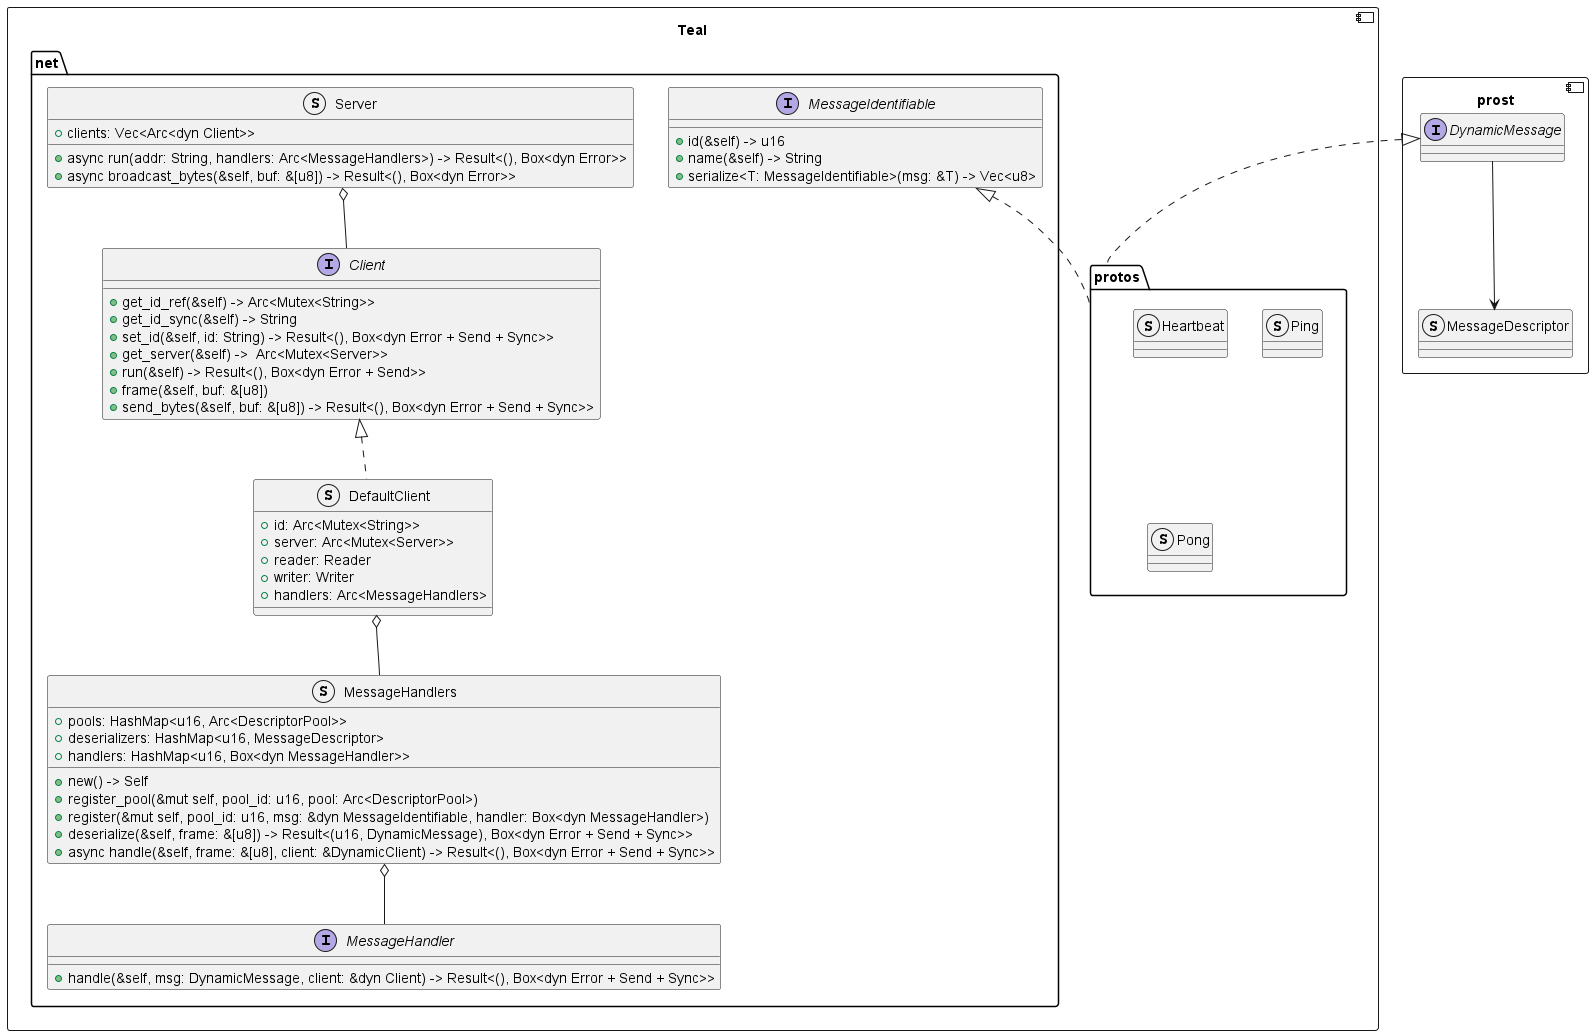

The diagram above was rendered by PlantUML. Its source (embedded in the PNG):
@startuml Teal

component prost {
	interface "DynamicMessage" as p_dn {}
	struct "MessageDescriptor" as p_md {}
	p_dn --> p_md
}

component Teal {
	package net {
		interface "Client" as client {
			+get_id_ref(&self) -> Arc<Mutex<String>>
			+get_id_sync(&self) -> String
			+set_id(&self, id: String) -> Result<(), Box<dyn Error + Send + Sync>>
			+get_server(&self) ->  Arc<Mutex<Server>>
			+run(&self) -> Result<(), Box<dyn Error + Send>>
			+frame(&self, buf: &[u8])
			+send_bytes(&self, buf: &[u8]) -> Result<(), Box<dyn Error + Send + Sync>>
		}
		struct "DefaultClient" as dc {
			+id: Arc<Mutex<String>>
			+server: Arc<Mutex<Server>>
			+reader: Reader
			+writer: Writer
			+handlers: Arc<MessageHandlers>
		}
		interface "MessageIdentifiable" as mi {
			+id(&self) -> u16
			+name(&self) -> String
			+serialize<T: MessageIdentifiable>(msg: &T) -> Vec<u8>
		}
		interface "MessageHandler" as mh {
			+handle(&self, msg: DynamicMessage, client: &dyn Client) -> Result<(), Box<dyn Error + Send + Sync>>
		}
		struct "MessageHandlers" as mhs {
			+pools: HashMap<u16, Arc<DescriptorPool>>
			+deserializers: HashMap<u16, MessageDescriptor>
			+handlers: HashMap<u16, Box<dyn MessageHandler>>

			+new() -> Self
			+register_pool(&mut self, pool_id: u16, pool: Arc<DescriptorPool>)
			+register(&mut self, pool_id: u16, msg: &dyn MessageIdentifiable, handler: Box<dyn MessageHandler>)
			+deserialize(&self, frame: &[u8]) -> Result<(u16, DynamicMessage), Box<dyn Error + Send + Sync>> 
			+async handle(&self, frame: &[u8], client: &DynamicClient) -> Result<(), Box<dyn Error + Send + Sync>>
		}
		struct "Server" as server {
			+clients: Vec<Arc<dyn Client>>
			+async run(addr: String, handlers: Arc<MessageHandlers>) -> Result<(), Box<dyn Error>>
			+async broadcast_bytes(&self, buf: &[u8]) -> Result<(), Box<dyn Error>>
		}
		dc .up.|> client
		client -up-o server
		mh -up-o mhs
		dc o-- mhs
	}
	package protos {
		struct "Heartbeat" as heartbeat
		struct "Ping" as ping
		struct "Pong" as pong
	}
	protos .up.|> mi
	protos .up.|> p_dn
}
@enduml